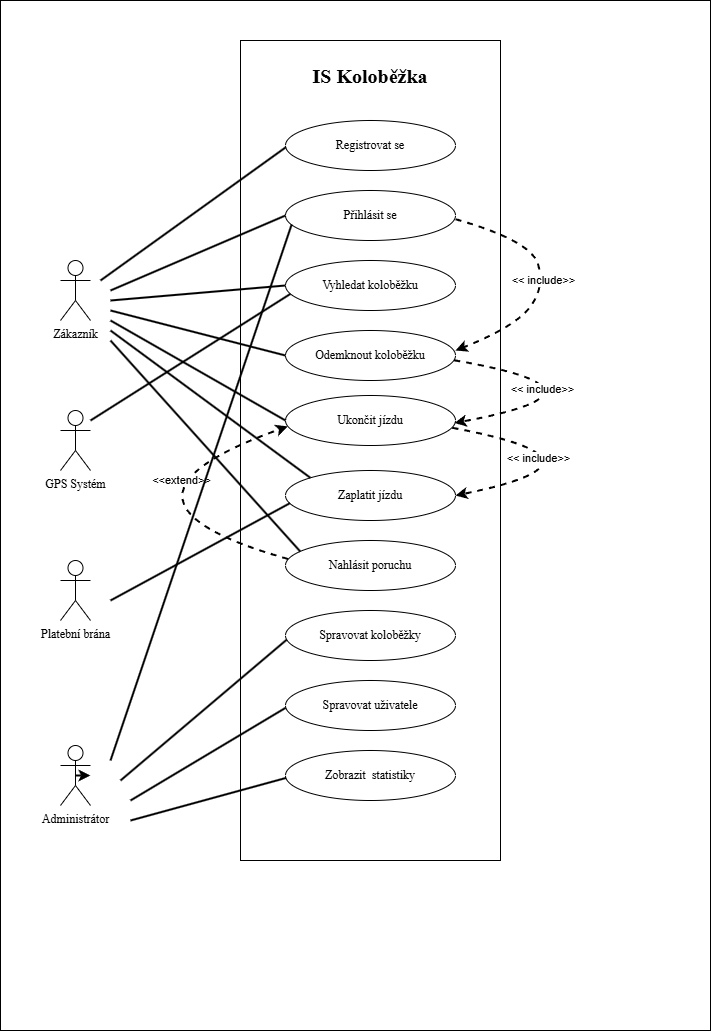

The diagram above was exported from draw.io. Its source (the exported page's mxGraphModel, read from the mxfile embedded in the PNG):
<mxGraphModel dx="2020" dy="1940" grid="1" gridSize="10" guides="1" tooltips="1" connect="1" arrows="1" fold="1" page="1" pageScale="1" pageWidth="827" pageHeight="1169" math="0" shadow="0">
  <root>
    <mxCell id="0" />
    <mxCell id="1" parent="0" />
    <mxCell id="0KUuxckjygMu5Qt2zBBa-2" parent="1" style="rounded=0;whiteSpace=wrap;html=1;fontFamily=Helvetica;fontSize=11;fontColor=default;labelBackgroundColor=default;" value="" vertex="1">
      <mxGeometry height="1030" width="710" x="-20" y="40" as="geometry" />
    </mxCell>
    <mxCell id="v2yoBgFt_qEluNQkOqb9-1" parent="1" style="shape=umlActor;verticalLabelPosition=bottom;verticalAlign=top;html=1;outlineConnect=0;fontFamily=Times New Roman;" value="Zákazník" vertex="1">
      <mxGeometry height="60" width="30" x="40" y="300" as="geometry" />
    </mxCell>
    <mxCell id="v2yoBgFt_qEluNQkOqb9-3" parent="1" style="shape=umlActor;verticalLabelPosition=bottom;verticalAlign=top;html=1;outlineConnect=0;fontFamily=Times New Roman;" value="Administrátor" vertex="1">
      <mxGeometry height="60" width="30" x="40" y="785" as="geometry" />
    </mxCell>
    <mxCell id="v2yoBgFt_qEluNQkOqb9-5" parent="1" style="rounded=0;whiteSpace=wrap;html=1;" value="" vertex="1">
      <mxGeometry height="820" width="260" x="220" y="80" as="geometry" />
    </mxCell>
    <mxCell id="v2yoBgFt_qEluNQkOqb9-6" parent="1" style="text;html=1;whiteSpace=wrap;strokeColor=none;fillColor=none;align=center;verticalAlign=middle;rounded=0;fontSize=20;fontFamily=Times New Roman;" value="&lt;b&gt;IS Koloběžka&lt;/b&gt;" vertex="1">
      <mxGeometry height="30" width="140" x="280" y="100" as="geometry" />
    </mxCell>
    <mxCell id="v2yoBgFt_qEluNQkOqb9-8" parent="1" style="shape=umlActor;verticalLabelPosition=bottom;verticalAlign=top;html=1;outlineConnect=0;fontFamily=Times New Roman;" value="Platební brána" vertex="1">
      <mxGeometry height="60" width="30" x="40" y="600" as="geometry" />
    </mxCell>
    <mxCell id="v2yoBgFt_qEluNQkOqb9-9" parent="1" style="shape=umlActor;verticalLabelPosition=bottom;verticalAlign=top;html=1;outlineConnect=0;fontFamily=Times New Roman;" value="GPS Systém" vertex="1">
      <mxGeometry height="60" width="30" x="40" y="450" as="geometry" />
    </mxCell>
    <mxCell id="v2yoBgFt_qEluNQkOqb9-10" parent="1" style="ellipse;whiteSpace=wrap;html=1;fontFamily=Times New Roman;" value="Přihlásit se" vertex="1">
      <mxGeometry height="50" width="170" x="265" y="230" as="geometry" />
    </mxCell>
    <mxCell id="v2yoBgFt_qEluNQkOqb9-11" parent="1" style="ellipse;whiteSpace=wrap;html=1;fontFamily=Times New Roman;" value="Registrovat se" vertex="1">
      <mxGeometry height="50" width="170" x="265" y="160" as="geometry" />
    </mxCell>
    <mxCell id="v2yoBgFt_qEluNQkOqb9-13" parent="1" style="ellipse;whiteSpace=wrap;html=1;fontFamily=Times New Roman;" value="Vyhledat koloběžku" vertex="1">
      <mxGeometry height="50" width="170" x="265" y="300" as="geometry" />
    </mxCell>
    <mxCell id="v2yoBgFt_qEluNQkOqb9-14" parent="1" style="ellipse;whiteSpace=wrap;html=1;fontFamily=Times New Roman;" value="Odemknout koloběžku" vertex="1">
      <mxGeometry height="50" width="170" x="265" y="370" as="geometry" />
    </mxCell>
    <mxCell id="v2yoBgFt_qEluNQkOqb9-15" parent="1" style="ellipse;whiteSpace=wrap;html=1;fontFamily=Times New Roman;" value="Ukončit jízdu" vertex="1">
      <mxGeometry height="50" width="170" x="265" y="435" as="geometry" />
    </mxCell>
    <mxCell id="v2yoBgFt_qEluNQkOqb9-16" parent="1" style="ellipse;whiteSpace=wrap;html=1;fontFamily=Times New Roman;" value="Zaplatit jízdu" vertex="1">
      <mxGeometry height="50" width="170" x="265" y="510" as="geometry" />
    </mxCell>
    <mxCell id="v2yoBgFt_qEluNQkOqb9-17" parent="1" style="ellipse;whiteSpace=wrap;html=1;fontFamily=Times New Roman;" value="Nahlásit poruchu" vertex="1">
      <mxGeometry height="50" width="170" x="265" y="580" as="geometry" />
    </mxCell>
    <mxCell id="v2yoBgFt_qEluNQkOqb9-18" parent="1" style="ellipse;whiteSpace=wrap;html=1;fontFamily=Times New Roman;" value="Spravovat koloběžky" vertex="1">
      <mxGeometry height="50" width="170" x="265" y="650" as="geometry" />
    </mxCell>
    <mxCell id="v2yoBgFt_qEluNQkOqb9-19" parent="1" style="ellipse;whiteSpace=wrap;html=1;fontFamily=Times New Roman;" value="Spravovat uživatele" vertex="1">
      <mxGeometry height="50" width="170" x="265" y="720" as="geometry" />
    </mxCell>
    <mxCell id="v2yoBgFt_qEluNQkOqb9-20" parent="1" style="ellipse;whiteSpace=wrap;html=1;fontFamily=Times New Roman;" value="Zobrazit&amp;nbsp; statistiky" vertex="1">
      <mxGeometry height="50" width="170" x="265" y="790" as="geometry" />
    </mxCell>
    <mxCell id="v2yoBgFt_qEluNQkOqb9-26" edge="1" parent="1" style="endArrow=classic;html=1;rounded=0;strokeWidth=2;exitX=0.972;exitY=0.648;exitDx=0;exitDy=0;exitPerimeter=0;curved=1;strokeColor=default;entryX=1;entryY=0.4;entryDx=0;entryDy=0;entryPerimeter=0;dashed=1;" target="v2yoBgFt_qEluNQkOqb9-14" value="&amp;lt;&amp;lt; include&amp;gt;&amp;gt;">
      <mxGeometry height="50" relative="1" width="50" as="geometry">
        <Array as="points">
          <mxPoint x="510" y="280" />
          <mxPoint x="524.76" y="326.3" />
          <mxPoint x="494.76" y="366.3" />
        </Array>
        <mxPoint x="434.9999999999999" y="258.7000000000001" as="sourcePoint" />
        <mxPoint x="430" y="400" as="targetPoint" />
      </mxGeometry>
    </mxCell>
    <mxCell id="v2yoBgFt_qEluNQkOqb9-27" edge="1" parent="1" source="v2yoBgFt_qEluNQkOqb9-14" style="endArrow=classic;html=1;rounded=0;strokeWidth=2;curved=1;strokeColor=default;entryX=0.994;entryY=0.549;entryDx=0;entryDy=0;entryPerimeter=0;dashed=1;exitX=0.991;exitY=0.595;exitDx=0;exitDy=0;exitPerimeter=0;" target="v2yoBgFt_qEluNQkOqb9-15" value="&amp;lt;&amp;lt; include&amp;gt;&amp;gt;">
      <mxGeometry height="50" relative="1" width="50" x="-0.4875" y="-14" as="geometry">
        <mxPoint as="offset" />
        <Array as="points">
          <mxPoint x="610" y="430" />
        </Array>
        <mxPoint x="440" y="400" as="sourcePoint" />
        <mxPoint x="500.0000000000001" y="471.2999999999999" as="targetPoint" />
      </mxGeometry>
    </mxCell>
    <mxCell id="v2yoBgFt_qEluNQkOqb9-28" edge="1" parent="1" source="v2yoBgFt_qEluNQkOqb9-15" style="endArrow=classic;html=1;rounded=0;strokeWidth=2;curved=1;strokeColor=default;entryX=1;entryY=0.5;entryDx=0;entryDy=0;dashed=1;exitX=0.981;exitY=0.646;exitDx=0;exitDy=0;exitPerimeter=0;" target="v2yoBgFt_qEluNQkOqb9-16" value="&amp;lt;&amp;lt; include&amp;gt;&amp;gt;">
      <mxGeometry height="50" relative="1" width="50" x="-0.4875" y="-14" as="geometry">
        <mxPoint as="offset" />
        <Array as="points">
          <mxPoint x="607" y="500" />
        </Array>
        <mxPoint x="430" y="470" as="sourcePoint" />
        <mxPoint x="431" y="532" as="targetPoint" />
      </mxGeometry>
    </mxCell>
    <mxCell id="v2yoBgFt_qEluNQkOqb9-29" edge="1" parent="1" source="v2yoBgFt_qEluNQkOqb9-17" style="endArrow=classic;html=1;rounded=0;strokeWidth=2;curved=1;strokeColor=default;entryX=0.013;entryY=0.618;entryDx=0;entryDy=0;dashed=1;exitX=0.016;exitY=0.371;exitDx=0;exitDy=0;exitPerimeter=0;entryPerimeter=0;" target="v2yoBgFt_qEluNQkOqb9-15" value="&amp;lt;&amp;lt;extend&amp;gt;&amp;gt;">
      <mxGeometry height="50" relative="1" width="50" x="0.4532" y="-15" as="geometry">
        <mxPoint as="offset" />
        <Array as="points">
          <mxPoint x="60" y="540" />
        </Array>
        <mxPoint x="280.00000000000006" y="584.6500000000001" as="sourcePoint" />
        <mxPoint x="274.72999999999996" y="461" as="targetPoint" />
      </mxGeometry>
    </mxCell>
    <mxCell id="v2yoBgFt_qEluNQkOqb9-30" edge="1" parent="1" style="endArrow=none;html=1;rounded=1;strokeColor=default;strokeWidth=2;align=center;verticalAlign=middle;fontFamily=Helvetica;fontSize=11;fontColor=default;labelBackgroundColor=default;curved=0;entryX=0.002;entryY=0.535;entryDx=0;entryDy=0;entryPerimeter=0;" target="v2yoBgFt_qEluNQkOqb9-11" value="">
      <mxGeometry height="50" relative="1" width="50" as="geometry">
        <mxPoint x="80" y="320" as="sourcePoint" />
        <mxPoint x="170" y="270" as="targetPoint" />
      </mxGeometry>
    </mxCell>
    <mxCell id="v2yoBgFt_qEluNQkOqb9-31" edge="1" parent="1" style="endArrow=none;html=1;rounded=1;strokeColor=default;strokeWidth=2;align=center;verticalAlign=middle;fontFamily=Helvetica;fontSize=11;fontColor=default;labelBackgroundColor=default;curved=0;entryX=0;entryY=0.5;entryDx=0;entryDy=0;" target="v2yoBgFt_qEluNQkOqb9-10" value="">
      <mxGeometry height="50" relative="1" width="50" as="geometry">
        <mxPoint x="90" y="330" as="sourcePoint" />
        <mxPoint x="345" y="260" as="targetPoint" />
      </mxGeometry>
    </mxCell>
    <mxCell id="v2yoBgFt_qEluNQkOqb9-32" edge="1" parent="1" style="endArrow=none;html=1;rounded=1;strokeColor=default;strokeWidth=2;align=center;verticalAlign=middle;fontFamily=Helvetica;fontSize=11;fontColor=default;labelBackgroundColor=default;curved=0;entryX=0;entryY=0.5;entryDx=0;entryDy=0;" target="v2yoBgFt_qEluNQkOqb9-13" value="">
      <mxGeometry height="50" relative="1" width="50" as="geometry">
        <mxPoint x="90" y="340" as="sourcePoint" />
        <mxPoint x="315" y="300" as="targetPoint" />
      </mxGeometry>
    </mxCell>
    <mxCell id="v2yoBgFt_qEluNQkOqb9-33" edge="1" parent="1" style="endArrow=none;html=1;rounded=1;strokeColor=default;strokeWidth=2;align=center;verticalAlign=middle;fontFamily=Helvetica;fontSize=11;fontColor=default;labelBackgroundColor=default;curved=0;entryX=0;entryY=0.5;entryDx=0;entryDy=0;" target="v2yoBgFt_qEluNQkOqb9-14" value="">
      <mxGeometry height="50" relative="1" width="50" as="geometry">
        <mxPoint x="90" y="350" as="sourcePoint" />
        <mxPoint x="395" y="360" as="targetPoint" />
      </mxGeometry>
    </mxCell>
    <mxCell id="v2yoBgFt_qEluNQkOqb9-34" edge="1" parent="1" style="endArrow=none;html=1;rounded=1;strokeColor=default;strokeWidth=2;align=center;verticalAlign=middle;fontFamily=Helvetica;fontSize=11;fontColor=default;labelBackgroundColor=default;curved=0;entryX=0;entryY=0.5;entryDx=0;entryDy=0;" target="v2yoBgFt_qEluNQkOqb9-15" value="">
      <mxGeometry height="50" relative="1" width="50" as="geometry">
        <mxPoint x="90" y="360" as="sourcePoint" />
        <mxPoint x="345" y="350" as="targetPoint" />
      </mxGeometry>
    </mxCell>
    <mxCell id="v2yoBgFt_qEluNQkOqb9-35" edge="1" parent="1" style="endArrow=none;html=1;rounded=1;strokeColor=default;strokeWidth=2;align=center;verticalAlign=middle;fontFamily=Helvetica;fontSize=11;fontColor=default;labelBackgroundColor=default;curved=0;entryX=0;entryY=0;entryDx=0;entryDy=0;" target="v2yoBgFt_qEluNQkOqb9-16" value="">
      <mxGeometry height="50" relative="1" width="50" as="geometry">
        <mxPoint x="90" y="370" as="sourcePoint" />
        <mxPoint x="335" y="520" as="targetPoint" />
      </mxGeometry>
    </mxCell>
    <mxCell id="v2yoBgFt_qEluNQkOqb9-36" edge="1" parent="1" style="endArrow=none;html=1;rounded=1;strokeColor=default;strokeWidth=2;align=center;verticalAlign=middle;fontFamily=Helvetica;fontSize=11;fontColor=default;labelBackgroundColor=default;curved=0;entryX=0.086;entryY=0.217;entryDx=0;entryDy=0;entryPerimeter=0;" target="v2yoBgFt_qEluNQkOqb9-17" value="">
      <mxGeometry height="50" relative="1" width="50" as="geometry">
        <mxPoint x="90" y="380" as="sourcePoint" />
        <mxPoint x="340" y="577" as="targetPoint" />
      </mxGeometry>
    </mxCell>
    <mxCell id="v2yoBgFt_qEluNQkOqb9-37" edge="1" parent="1" style="endArrow=none;html=1;rounded=1;strokeColor=default;strokeWidth=2;align=center;verticalAlign=middle;fontFamily=Helvetica;fontSize=11;fontColor=default;labelBackgroundColor=default;curved=0;entryX=0.036;entryY=0.682;entryDx=0;entryDy=0;entryPerimeter=0;" target="v2yoBgFt_qEluNQkOqb9-10" value="">
      <mxGeometry height="50" relative="1" width="50" as="geometry">
        <mxPoint x="90" y="800" as="sourcePoint" />
        <mxPoint x="354" y="660" as="targetPoint" />
      </mxGeometry>
    </mxCell>
    <mxCell id="v2yoBgFt_qEluNQkOqb9-38" edge="1" parent="1" style="endArrow=none;html=1;rounded=1;strokeColor=default;strokeWidth=2;align=center;verticalAlign=middle;fontFamily=Helvetica;fontSize=11;fontColor=default;labelBackgroundColor=default;curved=0;entryX=0.007;entryY=0.584;entryDx=0;entryDy=0;entryPerimeter=0;" target="v2yoBgFt_qEluNQkOqb9-18" value="">
      <mxGeometry height="50" relative="1" width="50" as="geometry">
        <mxPoint x="100" y="820" as="sourcePoint" />
        <mxPoint x="311" y="480" as="targetPoint" />
      </mxGeometry>
    </mxCell>
    <mxCell id="v2yoBgFt_qEluNQkOqb9-39" edge="1" parent="1" style="endArrow=none;html=1;rounded=1;strokeColor=default;strokeWidth=2;align=center;verticalAlign=middle;fontFamily=Helvetica;fontSize=11;fontColor=default;labelBackgroundColor=default;curved=0;entryX=0.001;entryY=0.546;entryDx=0;entryDy=0;entryPerimeter=0;" target="v2yoBgFt_qEluNQkOqb9-19" value="">
      <mxGeometry height="50" relative="1" width="50" as="geometry">
        <mxPoint x="110" y="840" as="sourcePoint" />
        <mxPoint x="398" y="819" as="targetPoint" />
      </mxGeometry>
    </mxCell>
    <mxCell id="v2yoBgFt_qEluNQkOqb9-40" edge="1" parent="1" style="endArrow=none;html=1;rounded=1;strokeColor=default;strokeWidth=2;align=center;verticalAlign=middle;fontFamily=Helvetica;fontSize=11;fontColor=default;labelBackgroundColor=default;curved=0;entryX=0.003;entryY=0.549;entryDx=0;entryDy=0;entryPerimeter=0;" target="v2yoBgFt_qEluNQkOqb9-20" value="">
      <mxGeometry height="50" relative="1" width="50" as="geometry">
        <mxPoint x="110" y="860" as="sourcePoint" />
        <mxPoint x="348" y="858" as="targetPoint" />
      </mxGeometry>
    </mxCell>
    <mxCell id="v2yoBgFt_qEluNQkOqb9-41" edge="1" parent="1" style="endArrow=none;html=1;rounded=1;strokeColor=default;strokeWidth=2;align=center;verticalAlign=middle;fontFamily=Helvetica;fontSize=11;fontColor=default;labelBackgroundColor=default;curved=0;entryX=0.029;entryY=0.668;entryDx=0;entryDy=0;entryPerimeter=0;" target="v2yoBgFt_qEluNQkOqb9-13" value="">
      <mxGeometry height="50" relative="1" width="50" as="geometry">
        <mxPoint x="70" y="460" as="sourcePoint" />
        <mxPoint x="150" y="690" as="targetPoint" />
      </mxGeometry>
    </mxCell>
    <mxCell id="v2yoBgFt_qEluNQkOqb9-43" edge="1" parent="1" source="v2yoBgFt_qEluNQkOqb9-3" style="edgeStyle=none;shape=connector;curved=1;rounded=0;orthogonalLoop=1;jettySize=auto;html=1;exitX=0.5;exitY=0.5;exitDx=0;exitDy=0;exitPerimeter=0;dashed=1;strokeColor=default;strokeWidth=2;align=center;verticalAlign=middle;fontFamily=Helvetica;fontSize=11;fontColor=default;labelBackgroundColor=default;endArrow=classic;" target="v2yoBgFt_qEluNQkOqb9-3">
      <mxGeometry relative="1" as="geometry" />
    </mxCell>
    <mxCell id="v2yoBgFt_qEluNQkOqb9-44" edge="1" parent="1" style="endArrow=none;html=1;rounded=1;strokeColor=default;strokeWidth=2;align=center;verticalAlign=middle;fontFamily=Helvetica;fontSize=11;fontColor=default;labelBackgroundColor=default;curved=0;entryX=0.026;entryY=0.654;entryDx=0;entryDy=0;entryPerimeter=0;" target="v2yoBgFt_qEluNQkOqb9-16" value="">
      <mxGeometry height="50" relative="1" width="50" as="geometry">
        <mxPoint x="90" y="640" as="sourcePoint" />
        <mxPoint x="278" y="679" as="targetPoint" />
      </mxGeometry>
    </mxCell>
  </root>
</mxGraphModel>